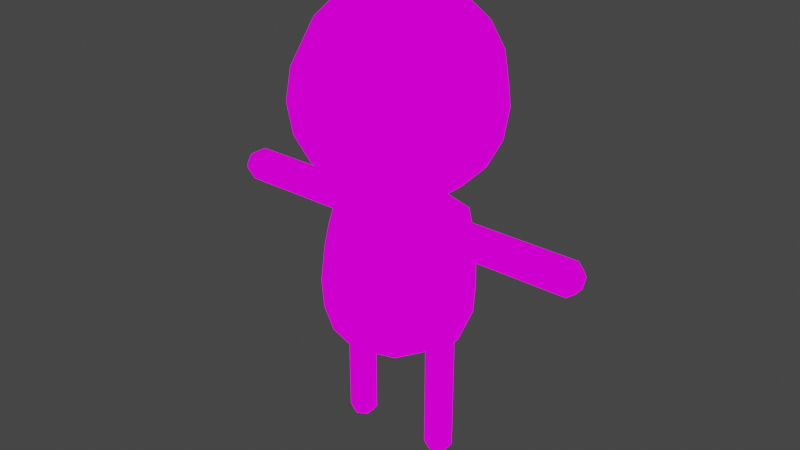 # Source: basic_green.blend  (saved by Blender 4.3.32; exported with 4.5.12 LTS)
import bpy
from mathutils import Matrix  # noqa: F401  (used for matrix-valued properties, if any)

bpy.ops.wm.read_factory_settings(use_empty=True)
scene = bpy.context.scene
scene.name = 'Scene'

# ---- collections
col_collection = bpy.data.collections.new('Collection'); scene.collection.children.link(col_collection)

# ---- images (referenced by path relative to the original .blend; pixels are not part of the script)
import os
ASSET_DIR = os.environ.get("B2B_ASSET_DIR", "")  # directory of the original .blend (textures are referenced by path, not embedded)
HERE = os.path.dirname(os.path.abspath(__file__))  # packed textures are extracted next to this script under _unpacked/

def load_image(name, relpath, width, height, colorspace="sRGB"):
    """Load a texture the original file referenced (path relative to the .blend, or extracted next to this script)."""
    p = next((c for c in (os.path.join(HERE, relpath), os.path.join(ASSET_DIR, relpath)) if relpath and os.path.exists(c)), "")
    if p:
        img = bpy.data.images.load(p, check_existing=True)
        img.name = name
    else:  # same state as the original file: an image datablock whose file is absent (Cycles renders it pink)
        img = bpy.data.images.new(name, width, height)
        img.source = "FILE"
        img.filepath = "//" + (relpath or name)
    img.colorspace_settings.name = colorspace
    return img
img_texturepalette_png = load_image('TexturePalette.png', 'TexturePalette.png', 1024, 1024, 'sRGB')

# ---- materials (node trees are filled in below, after node groups)
mat_material_001 = bpy.data.materials.new('Material.001')
mat_material_001.use_transparent_shadow = False

# ---- material node trees
mat_material_001.use_nodes = True; mat_material_001.node_tree.nodes.clear()
_N = mat_material_001.node_tree.nodes; _L = mat_material_001.node_tree.links
n0 = _N.new('ShaderNodeOutputMaterial'); n0.name = 'Material Output'; n0.location = (300, 300)
n1 = _N.new('ShaderNodeEmission'); n1.name = 'Emission'; n1.location = (10, 300)
n2 = _N.new('ShaderNodeTexImage'); n2.name = 'Image Texture'; n2.location = (-280, 280)
n2.image = img_texturepalette_png
n2.interpolation = 'Closest'
_L.new(n1.outputs[0], n0.inputs[0])
_L.new(n2.outputs[0], n1.inputs[0])
n0.is_active_output = True

# ---- world
world_world = bpy.data.worlds.new('World'); scene.world = world_world
world_world.use_nodes = True; world_world.node_tree.nodes.clear()
_N = world_world.node_tree.nodes; _L = world_world.node_tree.links
n0 = _N.new('ShaderNodeOutputWorld'); n0.name = 'World Output'; n0.location = (300, 300)
n1 = _N.new('ShaderNodeBackground'); n1.name = 'Background'; n1.location = (10, 300)
n1.inputs[0].default_value = (0.05088, 0.05088, 0.05088, 1.0)
_L.new(n1.outputs[0], n0.inputs[0])
n0.is_active_output = True
world_world.color = (0.05088, 0.05088, 0.05088)
world_world.use_sun_shadow = False
world_world.sun_shadow_jitter_overblur = 0.0

# ---- meshes
me_cylinder_001 = bpy.data.meshes.new('Cylinder.001')
me_cylinder_001.from_pydata([(4.985e-10, 0.2126, 0.1728), (1.556e-08, 0.1523, 0.812), (0.125, 0.172, 0.1728), (0.08949, 0.1232, 0.812), (0.1754, 0.03252, 0.1728), (0.2876, 0.03869, 0.7756), (0.1754, -0.03252, 0.1728), (0.2876, -0.03869, 0.7756), (0.125, -0.172, 0.1728), (0.08949, -0.1232, 0.812), (-1.291e-08, -0.2126, 0.1728), (2.253e-09, -0.1523, 0.812), (-0.125, -0.172, 0.1728), (-0.08949, -0.1232, 0.812), (-0.1754, -0.03252, 0.1728), (-0.2876, -0.03869, 0.7756), (-0.1754, 0.03252, 0.1728), (-0.2876, 0.03869, 0.7756), (-0.125, 0.172, 0.1728), (-0.08949, 0.1232, 0.812), (1.262e-08, 0.3362, 0.6076), (0.1976, 0.272, 0.6076), (0.3128, 0.03869, 0.644), (0.3128, -0.03869, 0.644), (0.1976, -0.272, 0.6076), (-1.677e-08, -0.3362, 0.6076), (-0.1976, -0.272, 0.6076), (-0.3128, -0.03869, 0.644), (-0.3128, 0.03869, 0.644), (-0.1976, 0.272, 0.6076), (1.239e-08, 0.3476, 0.2995), (0.2043, 0.2812, 0.2995), (0.3306, 0.1074, 0.2995), (0.3306, -0.1074, 0.2995), (0.2043, -0.2812, 0.2995), (-1.799e-08, -0.3476, 0.2995), (-0.2043, -0.2812, 0.2995), (-0.3306, -0.1074, 0.2995), (-0.3306, 0.1074, 0.2995), (-0.2043, 0.2812, 0.2995), (9.614e-09, 0.3096, 0.1728), (0.182, 0.2505, 0.1728), (0.2881, 0.03252, 0.1728), (0.2881, -0.03252, 0.1728), (0.182, -0.2505, 0.1728), (-1.443e-08, -0.3096, 0.1728), (-0.182, -0.2505, 0.1728), (-0.2881, -0.03252, 0.1728), (-0.2881, 0.03252, 0.1728), (-0.182, 0.2505, 0.1728), (0.1448, -0.04705, 0.812), (0.1448, 0.04705, 0.812), (-0.1448, 0.04705, 0.812), (-0.1448, -0.04705, 0.812), (0.3197, 0.1039, 0.6076), (0.3197, -0.1039, 0.6076), (-0.3197, -0.1039, 0.6076), (-0.3197, 0.1039, 0.6076), (-0.5386, 0.07739, 0.7098), (-0.5386, -0.07739, 0.7098), (0.5386, -0.07739, 0.7098), (0.5386, 0.07739, 0.7098), (-0.5386, 0.03869, 0.644), (-0.5386, -0.03869, 0.644), (0.5386, -0.03869, 0.644), (0.5386, 0.03869, 0.644), (1.295e-08, 0.3156, 0.7098), (0.1855, 0.2554, 0.7098), (0.3002, 0.09754, 0.7098), (0.3002, -0.09754, 0.7098), (0.1855, -0.2554, 0.7098), (-1.464e-08, -0.3156, 0.7098), (-0.1855, -0.2554, 0.7098), (-0.3002, -0.09754, 0.7098), (-0.3002, 0.09754, 0.7098), (-0.1855, 0.2554, 0.7098), (0.3002, 0.07739, 0.7098), (0.3002, -0.07739, 0.7098), (-0.3002, -0.07739, 0.7098), (-0.3002, 0.07739, 0.7098), (-0.5386, 0.03869, 0.7756), (-0.5386, -0.03869, 0.7756), (0.5386, -0.03869, 0.7756), (0.5386, 0.03869, 0.7756), (-0.9105, -0.02551, 0.667), (-0.9105, 0.02551, 0.667), (0.9105, 0.02551, 0.7526), (0.9105, 0.02551, 0.667), (0.9105, 0.05067, 0.7098), (0.9105, -0.05067, 0.7098), (0.9105, -0.02551, 0.7526), (-0.9105, -0.02551, 0.7526), (-0.9105, -0.05067, 0.7098), (-0.9105, 0.05067, 0.7098), (-0.9105, 0.02551, 0.7526), (0.9105, -0.02551, 0.667), (0.2093, 0.2881, 0.4403), (0.3386, 0.11, 0.4403), (0.3386, -0.11, 0.4403), (0.2093, -0.2881, 0.4403), (-1.823e-08, -0.3561, 0.4403), (-0.2093, -0.2881, 0.4403), (-0.3386, -0.11, 0.4403), (-0.3386, 0.11, 0.4403), (-0.2093, 0.2881, 0.4403), (1.29e-08, 0.3561, 0.4403), (-1.052e-08, 0.4507, 1.135), (-1.052e-08, 0.2785, 0.8978), (0.08607, 0.1185, 1.732), (0.1637, 0.2253, 1.665), (0.2253, 0.3101, 1.56), (0.2649, 0.3646, 1.428), (0.2785, 0.3834, 1.281), (0.2649, 0.3646, 1.135), (0.2253, 0.3101, 1.003), (0.1637, 0.2253, 0.8978), (0.08607, 0.1185, 0.8305), (0.1393, 0.04525, 1.732), (0.2649, 0.08607, 1.665), (0.3646, 0.1185, 1.56), (0.4286, 0.1393, 1.428), (0.4507, 0.1464, 1.281), (0.4286, 0.1393, 1.135), (0.3646, 0.1185, 1.003), (0.2649, 0.08607, 0.8978), (0.1393, 0.04525, 0.8305), (0.1393, -0.04525, 1.732), (0.2649, -0.08607, 1.665), (0.3646, -0.1185, 1.56), (0.4286, -0.1393, 1.428), (0.4507, -0.1464, 1.281), (0.4286, -0.1393, 1.135), (0.3646, -0.1185, 1.003), (0.2649, -0.08607, 0.8978), (0.1393, -0.04525, 0.8305), (0.08607, -0.1185, 1.732), (0.1637, -0.2253, 1.665), (0.2253, -0.3101, 1.56), (0.2649, -0.3646, 1.428), (0.2785, -0.3834, 1.281), (0.2649, -0.3646, 1.135), (0.2253, -0.3101, 1.003), (0.1637, -0.2253, 0.8978), (0.08607, -0.1185, 0.8305), (2.559e-09, -0.1464, 1.732), (2.374e-08, -0.2785, 1.665), (-1.862e-08, -0.3834, 1.56), (3.786e-08, -0.4507, 1.428), (5.199e-08, -0.4739, 1.281), (-3.275e-08, -0.4507, 1.135), (-1.862e-08, -0.3834, 1.003), (2.374e-08, -0.2785, 0.8978), (-4.502e-09, -0.1464, 0.8305), (-1.013e-07, -3.851e-07, 1.755), (-0.08607, -0.1185, 1.732), (-0.1637, -0.2253, 1.665), (-0.2253, -0.3101, 1.56), (-0.2649, -0.3646, 1.428), (-0.2785, -0.3834, 1.281), (-0.2649, -0.3646, 1.135), (-0.2253, -0.3101, 1.003), (-0.1637, -0.2253, 0.8978), (-0.08607, -0.1185, 0.8305), (-0.1393, -0.04525, 1.732), (-0.2649, -0.08607, 1.665), (-0.3646, -0.1185, 1.56), (-0.4286, -0.1393, 1.428), (-0.4507, -0.1464, 1.281), (-0.4286, -0.1393, 1.135), (-0.3646, -0.1185, 1.003), (-0.2649, -0.08607, 0.8978), (-0.1393, -0.04525, 0.8305), (-0.1393, 0.04525, 1.732), (-0.2649, 0.08607, 1.665), (-0.3646, 0.1185, 1.56), (-0.4286, 0.1393, 1.428), (-0.4507, 0.1464, 1.281), (-0.4286, 0.1393, 1.135), (-0.3646, 0.1185, 1.003), (-0.2649, 0.08607, 0.8978), (-0.1393, 0.04525, 0.8305), (-0.08607, 0.1185, 1.732), (-0.1637, 0.2253, 1.665), (-0.2253, 0.3101, 1.56), (-0.2649, 0.3646, 1.428), (-0.2785, 0.3834, 1.281), (-0.2649, 0.3646, 1.135), (-0.2253, 0.3101, 1.003), (-0.1637, 0.2253, 0.8978), (-0.08607, 0.1185, 0.8305), (-1.862e-08, 0.1464, 1.732), (-6.099e-08, 0.2785, 1.665), (-1.862e-08, 0.3834, 1.56), (-6.099e-08, 0.4507, 1.428), (-1.034e-07, 0.4739, 1.281), (-1.862e-08, 0.3834, 1.003), (-1.862e-08, 0.1464, 0.8305), (-0.1535, 0.2112, 0.1728), (-0.2317, 0.06504, 0.1728), (-0.2317, -0.06504, 0.1728), (-0.1535, -0.2112, 0.1728), (-1.367e-08, -0.2611, 0.1728), (0.1535, -0.2112, 0.1728), (0.2317, -0.06504, 0.1728), (0.2317, 0.06504, 0.1728), (5.056e-09, 0.2611, 0.1728), (0.1535, 0.2112, 0.1728), (0.877, -0.03869, 0.7756), (0.877, 0.03869, 0.7756), (0.877, -0.07739, 0.7098), (0.877, -0.03869, 0.644), (-0.877, -0.03869, 0.644), (-0.877, 0.03869, 0.644), (-0.877, 0.03869, 0.7756), (-0.877, -0.03869, 0.7756), (-0.877, -0.07739, 0.7098), (-0.877, 0.07739, 0.7098), (0.877, 0.07739, 0.7098), (0.877, 0.03869, 0.644), (0.3016, 0.04034, 0.1728), (0.3016, -0.04034, 0.1728), (-0.3016, -0.04034, 0.1728), (-0.3016, 0.04034, 0.1728), (0.1619, 0.04034, 0.1728), (0.1619, -0.04034, 0.1728), (-0.1619, -0.04034, 0.1728), (-0.1619, 0.04034, 0.1728), (0.2317, 0.08069, 0.1728), (0.2317, -0.08069, 0.1728), (-0.2317, -0.08069, 0.1728), (-0.2317, 0.08069, 0.1728), (0.1754, 0.03252, -0.06086), (0.1754, -0.03252, -0.06086), (-0.1754, -0.03252, -0.06086), (-0.1754, 0.03252, -0.06086), (0.2881, 0.03252, -0.06086), (0.2881, -0.03252, -0.06086), (-0.2881, -0.03252, -0.06086), (-0.2881, 0.03252, -0.06086), (-0.2317, 0.06504, -0.06086), (-0.2317, -0.06504, -0.06086), (0.2317, -0.06504, -0.06086), (0.2317, 0.06504, -0.06086), (0.1754, 0.03252, -0.4061), (0.1891, -0.02461, -0.4304), (-0.1891, -0.02461, -0.4304), (-0.1754, 0.03252, -0.4061), (0.2744, 0.02461, -0.4304), (0.2744, -0.02461, -0.4304), (-0.2881, -0.03252, -0.4061), (-0.2744, 0.02461, -0.4304), (-0.2317, 0.04922, -0.4304), (-0.2317, -0.04922, -0.4304), (0.2317, -0.04922, -0.4304), (0.2317, 0.04922, -0.4304), (0.2881, 0.03252, -0.4061), (0.2881, -0.03252, -0.4061), (-0.2744, -0.02461, -0.4304), (-0.2881, 0.03252, -0.4061), (0.1891, 0.02461, -0.4304), (0.1754, -0.03252, -0.4061), (-0.1754, -0.03252, -0.4061), (-0.1891, 0.02461, -0.4304), (0.2317, 0.06504, -0.4061), (0.2317, -0.06504, -0.4061), (-0.2317, -0.06504, -0.4061), (-0.2317, 0.06504, -0.4061), (-0.7078, 0.03869, 0.7756), (-0.7078, 0.07739, 0.7098), (-0.7078, -0.07739, 0.7098), (-0.7078, -0.03869, 0.7756), (-0.7078, 0.03869, 0.644), (-0.7078, -0.03869, 0.644), (-0.3945, 0.03869, 0.644), (-0.3894, 0.07739, 0.7098), (-0.3844, 0.03869, 0.7756), (-0.3844, -0.03869, 0.7756), (-0.3894, -0.07739, 0.7098), (-0.3945, -0.03869, 0.644), (0.3894, 0.07739, 0.7098), (0.3945, 0.03869, 0.644), (0.3844, 0.03869, 0.7756), (0.3844, -0.03869, 0.7756), (0.3945, -0.03869, 0.644), (0.3894, -0.07739, 0.7098), (0.7078, 0.03869, 0.644), (0.7078, -0.07739, 0.7098), (0.7078, 0.07739, 0.7098), (0.7078, 0.03869, 0.7756), (0.7078, -0.03869, 0.7756), (0.7078, -0.03869, 0.644), (0.3073, 0.03869, 0.7756), (0.3073, -0.03869, 0.7756), (0.3149, -0.07739, 0.7098), (0.3149, 0.07739, 0.7098), (0.3224, 0.03869, 0.644), (0.3224, -0.03869, 0.644), (-0.3149, 0.07739, 0.7098), (-0.3224, -0.03869, 0.644), (-0.3224, 0.03869, 0.644), (-0.3073, 0.03869, 0.7756), (-0.3073, -0.03869, 0.7756), (-0.3149, -0.07739, 0.7098), (-0.2317, -0.06504, 0.0607), (-0.2881, -0.03252, 0.0607), (-0.1754, -0.03252, 0.0607), (-0.1754, 0.03252, 0.0607), (-0.2317, 0.06504, 0.0607), (-0.2881, 0.03252, 0.0607), (0.2317, -0.06504, 0.0607), (0.2881, -0.03252, 0.0607), (0.2881, 0.03252, 0.0607), (0.2317, 0.06504, 0.0607), (0.1754, 0.03252, 0.0607), (0.1754, -0.03252, 0.0607), (-0.1754, 0.03252, -0.1859), (-0.2317, 0.06504, -0.1859), (-0.2881, 0.03252, -0.1859), (-0.2881, -0.03252, -0.1859), (-0.2317, -0.06504, -0.1859), (-0.1754, -0.03252, -0.1859), (0.2881, 0.03252, -0.1859), (0.2881, -0.03252, -0.1859), (0.2317, 0.06504, -0.1859), (0.1754, 0.03252, -0.1859), (0.1754, -0.03252, -0.1859), (0.2317, -0.06504, -0.1859)], [], [(66, 1, 3, 67), (67, 3, 51, 68), (69, 50, 9, 70), (70, 9, 11, 71), (71, 11, 13, 72), (72, 13, 53, 73), (74, 52, 19, 75), (75, 19, 1, 66), (0, 2, 223, 224, 8, 10, 12, 225, 226, 18), (104, 29, 20, 105), (103, 57, 29, 104), (102, 56, 57, 103), (101, 26, 56, 102), (100, 25, 26, 101), (99, 24, 25, 100), (98, 55, 24, 99), (97, 54, 55, 98), (96, 21, 54, 97), (105, 20, 21, 96), (41, 40, 30, 31), (219, 41, 31, 32), (220, 219, 32, 33), (44, 220, 33, 34), (45, 44, 34, 35), (46, 45, 35, 36), (221, 46, 36, 37), (222, 221, 37, 38), (49, 222, 38, 39), (40, 49, 39, 30), (206, 205, 40, 41), (227, 206, 41, 219), (202, 228, 220, 44), (201, 202, 44, 45), (200, 201, 45, 46), (229, 200, 46, 221), (197, 230, 222, 49), (205, 197, 49, 40), (287, 288, 208, 217), (288, 289, 207, 208), (7, 5, 51, 50), (17, 15, 53, 52), (76, 22, 54, 68), (77, 7, 50, 69), (78, 27, 56, 73), (79, 17, 52, 74), (27, 28, 57, 56), (22, 23, 55, 54), (273, 278, 63, 62), (279, 281, 83, 61), (280, 279, 61, 65), (275, 274, 58, 80), (274, 273, 62, 58), (276, 275, 80, 81), (277, 276, 81, 59), (10, 8, 202, 201), (12, 10, 201, 200), (0, 18, 197, 205), (225, 12, 200, 229), (223, 2, 206, 227), (2, 0, 205, 206), (8, 224, 228, 202), (278, 277, 59, 63), (283, 280, 65, 64), (281, 282, 82, 83), (282, 284, 60, 82), (28, 79, 74, 57), (15, 78, 73, 53), (23, 77, 69, 55), (5, 76, 68, 51), (284, 283, 64, 60), (29, 75, 66, 20), (57, 74, 75, 29), (26, 72, 73, 56), (25, 71, 72, 26), (24, 70, 71, 25), (55, 69, 70, 24), (21, 67, 68, 54), (20, 66, 67, 21), (272, 269, 215, 211), (285, 287, 217, 218), (268, 271, 212, 216), (271, 272, 211, 212), (270, 267, 213, 214), (286, 290, 210, 209), (267, 268, 216, 213), (290, 285, 218, 210), (289, 286, 209, 207), (269, 270, 214, 215), (30, 105, 96, 31), (31, 96, 97, 32), (32, 97, 98, 33), (33, 98, 99, 34), (34, 99, 100, 35), (35, 100, 101, 36), (36, 101, 102, 37), (37, 102, 103, 38), (38, 103, 104, 39), (39, 104, 105, 30), (86, 90, 89, 88), (95, 87, 88, 89), (91, 94, 93, 92), (84, 92, 93, 85), (192, 191, 109, 110), (195, 106, 113, 114), (193, 192, 110, 111), (190, 153, 108), (107, 195, 114, 115), (194, 193, 111, 112), (191, 190, 108, 109), (196, 107, 115, 116), (106, 194, 112, 113), (114, 113, 122, 123), (111, 110, 119, 120), (108, 153, 117), (115, 114, 123, 124), (112, 111, 120, 121), (109, 108, 117, 118), (116, 115, 124, 125), (113, 112, 121, 122), (110, 109, 118, 119), (122, 121, 130, 131), (119, 118, 127, 128), (123, 122, 131, 132), (120, 119, 128, 129), (117, 153, 126), (124, 123, 132, 133), (121, 120, 129, 130), (118, 117, 126, 127), (125, 124, 133, 134), (127, 126, 135, 136), (134, 133, 142, 143), (131, 130, 139, 140), (128, 127, 136, 137), (132, 131, 140, 141), (129, 128, 137, 138), (126, 153, 135), (133, 132, 141, 142), (130, 129, 138, 139), (139, 138, 147, 148), (136, 135, 144, 145), (143, 142, 151, 152), (140, 139, 148, 149), (137, 136, 145, 146), (141, 140, 149, 150), (138, 137, 146, 147), (135, 153, 144), (142, 141, 150, 151), (144, 153, 154), (151, 150, 160, 161), (148, 147, 157, 158), (145, 144, 154, 155), (152, 151, 161, 162), (149, 148, 158, 159), (146, 145, 155, 156), (150, 149, 159, 160), (147, 146, 156, 157), (160, 159, 168, 169), (157, 156, 165, 166), (154, 153, 163), (161, 160, 169, 170), (158, 157, 166, 167), (155, 154, 163, 164), (162, 161, 170, 171), (159, 158, 167, 168), (156, 155, 164, 165), (165, 164, 173, 174), (169, 168, 177, 178), (166, 165, 174, 175), (163, 153, 172), (170, 169, 178, 179), (167, 166, 175, 176), (164, 163, 172, 173), (171, 170, 179, 180), (168, 167, 176, 177), (177, 176, 185, 186), (174, 173, 182, 183), (178, 177, 186, 187), (175, 174, 183, 184), (172, 153, 181), (179, 178, 187, 188), (176, 175, 184, 185), (173, 172, 181, 182), (180, 179, 188, 189), (182, 181, 190, 191), (189, 188, 107, 196), (186, 185, 194, 106), (183, 182, 191, 192), (187, 186, 106, 195), (184, 183, 192, 193), (181, 153, 190), (188, 187, 195, 107), (185, 184, 193, 194), (116, 125, 51, 3), (125, 134, 50, 51), (134, 143, 9, 50), (143, 152, 11, 9), (152, 162, 13, 11), (162, 171, 53, 13), (171, 180, 52, 53), (180, 189, 19, 52), (189, 196, 1, 19), (196, 116, 3, 1), (18, 226, 230, 197), (90, 86, 208, 207), (95, 89, 209, 210), (84, 85, 212, 211), (94, 91, 214, 213), (92, 84, 211, 215), (89, 90, 207, 209), (93, 94, 213, 216), (91, 92, 215, 214), (86, 88, 217, 208), (85, 93, 216, 212), (87, 95, 210, 218), (88, 87, 218, 217), (310, 309, 241, 236), (306, 305, 233, 234), (305, 303, 240, 233), (303, 304, 237, 240), (43, 42, 219, 220), (48, 47, 221, 222), (4, 6, 224, 223), (14, 16, 226, 225), (204, 4, 223, 227), (6, 203, 228, 224), (199, 14, 225, 229), (16, 198, 230, 226), (198, 48, 222, 230), (47, 199, 229, 221), (203, 43, 220, 228), (42, 204, 227, 219), (323, 321, 255, 263), (324, 323, 263, 243), (316, 315, 246, 266), (321, 322, 256, 255), (311, 310, 236, 235), (307, 306, 234, 239), (313, 312, 242, 231), (312, 311, 235, 242), (304, 308, 238, 237), (308, 307, 239, 238), (309, 314, 232, 241), (314, 313, 231, 232), (248, 259, 254, 247), (244, 259, 248, 253), (257, 250, 251, 262), (245, 252, 257, 262), (318, 317, 258, 249), (317, 316, 266, 258), (326, 325, 260, 264), (325, 324, 243, 260), (319, 318, 249, 265), (320, 319, 265, 261), (315, 320, 261, 246), (322, 326, 264, 256), (248, 247, 255, 256), (250, 257, 249, 258), (259, 244, 260, 243), (245, 262, 246, 261), (254, 259, 243, 263), (244, 253, 264, 260), (252, 245, 261, 265), (262, 251, 266, 246), (251, 250, 258, 266), (257, 252, 265, 249), (253, 248, 256, 264), (247, 254, 263, 255), (59, 81, 270, 269), (80, 58, 268, 267), (81, 80, 267, 270), (62, 63, 272, 271), (58, 62, 271, 268), (63, 59, 269, 272), (298, 302, 277, 278), (302, 301, 276, 277), (301, 300, 275, 276), (297, 299, 273, 274), (300, 297, 274, 275), (299, 298, 278, 273), (293, 296, 283, 284), (292, 293, 284, 282), (291, 292, 282, 281), (296, 295, 280, 283), (295, 294, 279, 280), (294, 291, 281, 279), (82, 60, 286, 289), (64, 65, 285, 290), (60, 64, 290, 286), (65, 61, 287, 285), (83, 82, 289, 288), (61, 83, 288, 287), (76, 5, 291, 294), (22, 76, 294, 295), (23, 22, 295, 296), (5, 7, 292, 291), (7, 77, 293, 292), (77, 23, 296, 293), (28, 27, 298, 299), (17, 79, 297, 300), (79, 28, 299, 297), (15, 17, 300, 301), (78, 15, 301, 302), (27, 78, 302, 298), (48, 198, 307, 308), (47, 48, 308, 304), (198, 16, 306, 307), (199, 47, 304, 303), (14, 199, 303, 305), (16, 14, 305, 306), (6, 4, 313, 314), (203, 6, 314, 309), (204, 42, 311, 312), (4, 204, 312, 313), (42, 43, 310, 311), (43, 203, 309, 310), (234, 233, 320, 315), (233, 240, 319, 320), (240, 237, 318, 319), (238, 239, 316, 317), (237, 238, 317, 318), (239, 234, 315, 316), (236, 241, 326, 322), (232, 231, 324, 325), (241, 232, 325, 326), (235, 236, 322, 321), (231, 242, 323, 324), (242, 235, 321, 323)])
_uv = me_cylinder_001.uv_layers.new(name='UVMap')
_uv.uv.foreach_set('vector', [0.9496, 0.6177, 0.9444, 0.6218, 0.9419, 0.6201, 0.9437, 0.6138, 0.9437, 0.6138, 0.9419, 0.6201, 0.9388, 0.6202, 0.9366, 0.6141, 0.9309, 0.6182, 0.9363, 0.6221, 0.9353, 0.6251, 0.9287, 0.6253, 0.9287, 0.6253, 0.9353, 0.6251, 0.9362, 0.6281, 0.9311, 0.6321, 0.9311, 0.6321, 0.9362, 0.6281, 0.9389, 0.6298, 0.9372, 0.636, 0.9372, 0.636, 0.9389, 0.6298, 0.942, 0.6297, 0.9444, 0.6357, 0.9499, 0.6314, 0.9445, 0.6277, 0.9454, 0.6247, 0.952, 0.6245, 0.952, 0.6245, 0.9454, 0.6247, 0.9444, 0.6218, 0.9496, 0.6177, 0.07885, 0.576, 0.08355, 0.5892, 0.07468, 0.601, 0.06772, 0.6064, 0.05397, 0.6118, 0.04248, 0.6037, 0.03781, 0.5906, 0.0467, 0.5789, 0.05358, 0.5735, 0.06728, 0.568, 0.9674, 0.6245, 0.9568, 0.6246, 0.9534, 0.6151, 0.9622, 0.6089, 0.9629, 0.6408, 0.9535, 0.6342, 0.9568, 0.6246, 0.9674, 0.6245, 0.9492, 0.651, 0.9459, 0.6403, 0.9535, 0.6342, 0.9629, 0.6408, 0.932, 0.6511, 0.9357, 0.6406, 0.9459, 0.6403, 0.9492, 0.651, 0.9181, 0.641, 0.9272, 0.6348, 0.9357, 0.6406, 0.932, 0.6511, 0.913, 0.6247, 0.924, 0.6251, 0.9272, 0.6348, 0.9181, 0.641, 0.9185, 0.6087, 0.9272, 0.6154, 0.924, 0.6251, 0.913, 0.6247, 0.9321, 0.5991, 0.9351, 0.6096, 0.9272, 0.6154, 0.9185, 0.6087, 0.9488, 0.5992, 0.9452, 0.6094, 0.9351, 0.6096, 0.9321, 0.5991, 0.9622, 0.6089, 0.9534, 0.6151, 0.9452, 0.6094, 0.9488, 0.5992, 0.09392, 0.5889, 0.08719, 0.5696, 0.1, 0.5584, 0.1115, 0.5872, 0.0843, 0.6134, 0.09392, 0.5889, 0.1115, 0.5872, 0.1036, 0.6184, 0.07683, 0.6186, 0.0843, 0.6134, 0.1036, 0.6184, 0.07831, 0.6383, 0.05083, 0.6221, 0.07683, 0.6186, 0.07831, 0.6383, 0.04605, 0.6386, 0.03424, 0.6099, 0.05083, 0.6221, 0.04605, 0.6386, 0.01937, 0.621, 0.02737, 0.5908, 0.03424, 0.6099, 0.01937, 0.621, 0.01045, 0.5908, 0.03732, 0.5671, 0.02737, 0.5908, 0.01045, 0.5908, 0.01929, 0.5606, 0.04421, 0.5614, 0.03732, 0.5671, 0.01929, 0.5606, 0.04436, 0.5421, 0.07031, 0.5577, 0.04421, 0.5614, 0.04436, 0.5421, 0.07481, 0.5421, 0.08719, 0.5696, 0.07031, 0.5577, 0.07481, 0.5421, 0.1, 0.5584, 0.08874, 0.589, 0.08296, 0.5729, 0.08719, 0.5696, 0.09392, 0.5889, 0.08291, 0.6044, 0.08874, 0.589, 0.09392, 0.5889, 0.0843, 0.6134, 0.05242, 0.6169, 0.06877, 0.615, 0.07683, 0.6186, 0.05083, 0.6221, 0.03842, 0.6067, 0.05242, 0.6169, 0.05083, 0.6221, 0.03424, 0.6099, 0.0326, 0.5907, 0.03842, 0.6067, 0.03424, 0.6099, 0.02737, 0.5908, 0.03865, 0.5757, 0.0326, 0.5907, 0.02737, 0.5908, 0.03732, 0.5671, 0.06878, 0.5629, 0.05243, 0.5648, 0.04421, 0.5614, 0.07031, 0.5577, 0.08296, 0.5729, 0.06878, 0.5629, 0.07031, 0.5577, 0.08719, 0.5696, 0.4386, 0.3827, 0.4415, 0.3803, 0.4358, 0.4229, 0.4367, 0.4181, 0.4415, 0.3803, 0.4436, 0.3852, 0.4352, 0.4303, 0.4358, 0.4229, 0.934, 0.6183, 0.9357, 0.617, 0.9388, 0.6202, 0.9363, 0.6221, 0.9468, 0.6314, 0.9453, 0.6329, 0.942, 0.6297, 0.9445, 0.6277, 0.9359, 0.6144, 0.9334, 0.6129, 0.9351, 0.6096, 0.9366, 0.6141, 0.9315, 0.6176, 0.934, 0.6183, 0.9363, 0.6221, 0.9309, 0.6182, 0.945, 0.6354, 0.9476, 0.6369, 0.9459, 0.6403, 0.9444, 0.6357, 0.9493, 0.632, 0.9468, 0.6314, 0.9445, 0.6277, 0.9499, 0.6314, 0.9476, 0.6369, 0.9501, 0.6349, 0.9535, 0.6342, 0.9459, 0.6403, 0.9334, 0.6129, 0.9307, 0.6147, 0.9272, 0.6154, 0.9351, 0.6096, 0.9508, 0.6268, 0.9481, 0.632, 0.9451, 0.6272, 0.9451, 0.6271, 0.9353, 0.6255, 0.9402, 0.622, 0.9404, 0.6284, 0.9405, 0.6285, 0.9358, 0.6313, 0.9353, 0.6255, 0.9405, 0.6285, 0.9406, 0.6285, 0.9414, 0.622, 0.9475, 0.6217, 0.945, 0.6271, 0.9449, 0.6272, 0.9475, 0.6217, 0.9508, 0.6268, 0.9451, 0.6271, 0.945, 0.6271, 0.9387, 0.6276, 0.9414, 0.622, 0.9449, 0.6272, 0.945, 0.6274, 0.9422, 0.6325, 0.9387, 0.6276, 0.945, 0.6274, 0.9452, 0.6273, 0.04248, 0.6037, 0.05397, 0.6118, 0.05242, 0.6169, 0.03842, 0.6067, 0.03781, 0.5906, 0.04248, 0.6037, 0.03842, 0.6067, 0.0326, 0.5907, 0.07885, 0.576, 0.06728, 0.568, 0.06878, 0.5629, 0.08296, 0.5729, 0.0467, 0.5789, 0.03781, 0.5906, 0.0326, 0.5907, 0.03865, 0.5757, 0.07468, 0.601, 0.08355, 0.5892, 0.08874, 0.589, 0.08291, 0.6044, 0.08355, 0.5892, 0.07885, 0.576, 0.08296, 0.5729, 0.08874, 0.589, 0.05397, 0.6118, 0.06772, 0.6064, 0.06877, 0.615, 0.05242, 0.6169, 0.9481, 0.632, 0.9422, 0.6325, 0.9452, 0.6273, 0.9451, 0.6272, 0.941, 0.6341, 0.9358, 0.6313, 0.9406, 0.6285, 0.9408, 0.6284, 0.9402, 0.622, 0.9458, 0.6247, 0.9406, 0.6282, 0.9404, 0.6284, 0.9458, 0.6247, 0.9462, 0.6308, 0.9407, 0.6283, 0.9406, 0.6282, 0.9501, 0.6349, 0.9493, 0.632, 0.9499, 0.6314, 0.9535, 0.6342, 0.9453, 0.6329, 0.945, 0.6354, 0.9444, 0.6357, 0.942, 0.6297, 0.9307, 0.6147, 0.9315, 0.6176, 0.9309, 0.6182, 0.9272, 0.6154, 0.9357, 0.617, 0.9359, 0.6144, 0.9366, 0.6141, 0.9388, 0.6202, 0.9462, 0.6308, 0.941, 0.6341, 0.9408, 0.6284, 0.9407, 0.6283, 0.9568, 0.6246, 0.952, 0.6245, 0.9496, 0.6177, 0.9534, 0.6151, 0.9535, 0.6342, 0.9499, 0.6314, 0.952, 0.6245, 0.9568, 0.6246, 0.9357, 0.6406, 0.9372, 0.636, 0.9444, 0.6357, 0.9459, 0.6403, 0.9272, 0.6348, 0.9311, 0.6321, 0.9372, 0.636, 0.9357, 0.6406, 0.924, 0.6251, 0.9287, 0.6253, 0.9311, 0.6321, 0.9272, 0.6348, 0.9272, 0.6154, 0.9309, 0.6182, 0.9287, 0.6253, 0.924, 0.6251, 0.9452, 0.6094, 0.9437, 0.6138, 0.9366, 0.6141, 0.9351, 0.6096, 0.9534, 0.6151, 0.9496, 0.6177, 0.9437, 0.6138, 0.9452, 0.6094, 0.4446, 0.3977, 0.4456, 0.403, 0.4382, 0.3637, 0.4371, 0.3562, 0.4383, 0.387, 0.4386, 0.3827, 0.4367, 0.4181, 0.4366, 0.4167, 0.4401, 0.4001, 0.4421, 0.3968, 0.4378, 0.3631, 0.4378, 0.3693, 0.4421, 0.3968, 0.4446, 0.3977, 0.4371, 0.3562, 0.4378, 0.3631, 0.4437, 0.408, 0.4405, 0.4052, 0.4383, 0.3725, 0.4383, 0.3707, 0.4427, 0.3892, 0.4402, 0.3898, 0.4363, 0.4198, 0.4354, 0.4255, 0.4405, 0.4052, 0.4401, 0.4001, 0.4378, 0.3693, 0.4383, 0.3725, 0.4402, 0.3898, 0.4383, 0.387, 0.4366, 0.4167, 0.4363, 0.4198, 0.4436, 0.3852, 0.4427, 0.3892, 0.4354, 0.4255, 0.4352, 0.4303, 0.4456, 0.403, 0.4437, 0.408, 0.4383, 0.3707, 0.4382, 0.3637, 0.9739, 0.6007, 0.9622, 0.6089, 0.9488, 0.5992, 0.9536, 0.5857, 0.9536, 0.5857, 0.9488, 0.5992, 0.9321, 0.5991, 0.9282, 0.5852, 0.9282, 0.5852, 0.9321, 0.5991, 0.9185, 0.6087, 0.9071, 0.5996, 0.9071, 0.5996, 0.9185, 0.6087, 0.913, 0.6247, 0.8982, 0.6241, 0.8982, 0.6241, 0.913, 0.6247, 0.9181, 0.641, 0.9057, 0.6494, 0.9057, 0.6494, 0.9181, 0.641, 0.932, 0.6511, 0.927, 0.6653, 0.927, 0.6653, 0.932, 0.6511, 0.9492, 0.651, 0.9536, 0.6653, 0.9536, 0.6653, 0.9492, 0.651, 0.9629, 0.6408, 0.9748, 0.6495, 0.9748, 0.6495, 0.9629, 0.6408, 0.9674, 0.6245, 0.9819, 0.6246, 0.9819, 0.6246, 0.9674, 0.6245, 0.9622, 0.6089, 0.9739, 0.6007, 0.4338, 0.4317, 0.432, 0.4543, 0.4345, 0.4335, 0.4363, 0.4232, 0.4357, 0.4247, 0.4363, 0.4212, 0.4363, 0.4232, 0.4345, 0.4335, 0.4372, 0.3657, 0.4382, 0.3673, 0.438, 0.3647, 0.4358, 0.3561, 0.4335, 0.3314, 0.4358, 0.3561, 0.438, 0.3647, 0.4374, 0.3553, 0.442, 0.3987, 0.4415, 0.3987, 0.4413, 0.3982, 0.4417, 0.3979, 0.4463, 0.3989, 0.4444, 0.3988, 0.4438, 0.3966, 0.4454, 0.3955, 0.4426, 0.3988, 0.442, 0.3987, 0.4417, 0.3979, 0.4422, 0.3976, 0.4411, 0.3987, 0.4406, 0.3987, 0.441, 0.3985, 0.4504, 0.3988, 0.4463, 0.3989, 0.4454, 0.3955, 0.4489, 0.393, 0.4433, 0.3988, 0.4426, 0.3988, 0.4422, 0.3976, 0.4429, 0.3972, 0.4415, 0.3987, 0.4411, 0.3987, 0.441, 0.3985, 0.4413, 0.3982, 0.4806, 0.3997, 0.4504, 0.3988, 0.4489, 0.393, 0.4826, 0.3707, 0.4444, 0.3988, 0.4433, 0.3988, 0.4429, 0.3972, 0.4438, 0.3966, 0.4454, 0.3955, 0.4438, 0.3966, 0.442, 0.3951, 0.4426, 0.3934, 0.4422, 0.3976, 0.4417, 0.3979, 0.4411, 0.3975, 0.4413, 0.3969, 0.441, 0.3985, 0.4406, 0.3987, 0.4408, 0.3983, 0.4489, 0.393, 0.4454, 0.3955, 0.4426, 0.3934, 0.4439, 0.3891, 0.4429, 0.3972, 0.4422, 0.3976, 0.4413, 0.3969, 0.4416, 0.3962, 0.4413, 0.3982, 0.441, 0.3985, 0.4408, 0.3983, 0.4409, 0.3979, 0.4826, 0.3707, 0.4489, 0.393, 0.4439, 0.3891, 0.4627, 0.3379, 0.4438, 0.3966, 0.4429, 0.3972, 0.4416, 0.3962, 0.442, 0.3951, 0.4417, 0.3979, 0.4413, 0.3982, 0.4409, 0.3979, 0.4411, 0.3975, 0.442, 0.3951, 0.4416, 0.3962, 0.4399, 0.3961, 0.4396, 0.395, 0.4411, 0.3975, 0.4409, 0.3979, 0.4404, 0.3979, 0.4402, 0.3975, 0.4426, 0.3934, 0.442, 0.3951, 0.4396, 0.395, 0.439, 0.3932, 0.4413, 0.3969, 0.4411, 0.3975, 0.4402, 0.3975, 0.4401, 0.3969, 0.4408, 0.3983, 0.4406, 0.3987, 0.4405, 0.3983, 0.4439, 0.3891, 0.4426, 0.3934, 0.439, 0.3932, 0.4375, 0.3889, 0.4416, 0.3962, 0.4413, 0.3969, 0.4401, 0.3969, 0.4399, 0.3961, 0.4409, 0.3979, 0.4408, 0.3983, 0.4405, 0.3983, 0.4404, 0.3979, 0.4627, 0.3379, 0.4439, 0.3891, 0.4375, 0.3889, 0.416, 0.3182, 0.4404, 0.3979, 0.4405, 0.3983, 0.4403, 0.3985, 0.44, 0.3982, 0.416, 0.3182, 0.4375, 0.3889, 0.4323, 0.3929, 0.3887, 0.361, 0.4396, 0.395, 0.4399, 0.3961, 0.4385, 0.3971, 0.4376, 0.3964, 0.4402, 0.3975, 0.4404, 0.3979, 0.44, 0.3982, 0.4396, 0.3979, 0.439, 0.3932, 0.4396, 0.395, 0.4376, 0.3964, 0.4361, 0.3953, 0.4401, 0.3969, 0.4402, 0.3975, 0.4396, 0.3979, 0.4391, 0.3976, 0.4405, 0.3983, 0.4406, 0.3987, 0.4403, 0.3985, 0.4375, 0.3889, 0.439, 0.3932, 0.4361, 0.3953, 0.4323, 0.3929, 0.4399, 0.3961, 0.4401, 0.3969, 0.4391, 0.3976, 0.4385, 0.3971, 0.4385, 0.3971, 0.4391, 0.3976, 0.4387, 0.3987, 0.4379, 0.3987, 0.44, 0.3982, 0.4403, 0.3985, 0.4402, 0.3987, 0.4398, 0.3987, 0.3887, 0.361, 0.4323, 0.3929, 0.4307, 0.3989, 0.3907, 0.399, 0.4376, 0.3964, 0.4385, 0.3971, 0.4379, 0.3987, 0.4368, 0.3987, 0.4396, 0.3979, 0.44, 0.3982, 0.4398, 0.3987, 0.4393, 0.3987, 0.4361, 0.3953, 0.4376, 0.3964, 0.4368, 0.3987, 0.435, 0.3987, 0.4391, 0.3976, 0.4396, 0.3979, 0.4393, 0.3987, 0.4387, 0.3987, 0.4403, 0.3985, 0.4406, 0.3987, 0.4402, 0.3987, 0.4323, 0.3929, 0.4361, 0.3953, 0.435, 0.3987, 0.4307, 0.3989, 0.4402, 0.3987, 0.4406, 0.3987, 0.4403, 0.399, 0.4307, 0.3989, 0.435, 0.3987, 0.436, 0.402, 0.4326, 0.4047, 0.4379, 0.3987, 0.4387, 0.3987, 0.4391, 0.3998, 0.4384, 0.4002, 0.4398, 0.3987, 0.4402, 0.3987, 0.4403, 0.399, 0.44, 0.3992, 0.3907, 0.399, 0.4307, 0.3989, 0.4326, 0.4047, 0.3887, 0.4372, 0.4368, 0.3987, 0.4379, 0.3987, 0.4384, 0.4002, 0.4375, 0.4009, 0.4393, 0.3987, 0.4398, 0.3987, 0.44, 0.3992, 0.4396, 0.3995, 0.435, 0.3987, 0.4368, 0.3987, 0.4375, 0.4009, 0.436, 0.402, 0.4387, 0.3987, 0.4393, 0.3987, 0.4396, 0.3995, 0.4391, 0.3998, 0.436, 0.402, 0.4375, 0.4009, 0.4394, 0.4023, 0.4388, 0.404, 0.4391, 0.3998, 0.4396, 0.3995, 0.4402, 0.4, 0.44, 0.4005, 0.4403, 0.399, 0.4406, 0.3987, 0.4405, 0.3991, 0.4326, 0.4047, 0.436, 0.402, 0.4388, 0.404, 0.4378, 0.4081, 0.4384, 0.4002, 0.4391, 0.3998, 0.44, 0.4005, 0.4398, 0.4012, 0.44, 0.3992, 0.4403, 0.399, 0.4405, 0.3991, 0.4404, 0.3995, 0.3887, 0.4372, 0.4326, 0.4047, 0.4378, 0.4081, 0.4258, 0.4468, 0.4375, 0.4009, 0.4384, 0.4002, 0.4398, 0.4012, 0.4394, 0.4023, 0.4396, 0.3995, 0.44, 0.3992, 0.4404, 0.3995, 0.4402, 0.4, 0.4402, 0.4, 0.4404, 0.3995, 0.4409, 0.3995, 0.4411, 0.4, 0.4388, 0.404, 0.4394, 0.4023, 0.4417, 0.4023, 0.4423, 0.4041, 0.44, 0.4005, 0.4402, 0.4, 0.4411, 0.4, 0.4412, 0.4005, 0.4405, 0.3991, 0.4406, 0.3987, 0.4408, 0.3991, 0.4378, 0.4081, 0.4388, 0.404, 0.4423, 0.4041, 0.4437, 0.4079, 0.4398, 0.4012, 0.44, 0.4005, 0.4412, 0.4005, 0.4414, 0.4013, 0.4404, 0.3995, 0.4405, 0.3991, 0.4408, 0.3991, 0.4409, 0.3995, 0.4258, 0.4468, 0.4378, 0.4081, 0.4437, 0.4079, 0.453, 0.4367, 0.4394, 0.4023, 0.4398, 0.4012, 0.4414, 0.4013, 0.4417, 0.4023, 0.4417, 0.4023, 0.4414, 0.4013, 0.4428, 0.4003, 0.4436, 0.401, 0.4411, 0.4, 0.4409, 0.3995, 0.4413, 0.3992, 0.4417, 0.3995, 0.4423, 0.4041, 0.4417, 0.4023, 0.4436, 0.401, 0.4451, 0.4021, 0.4412, 0.4005, 0.4411, 0.4, 0.4417, 0.3995, 0.4422, 0.3999, 0.4408, 0.3991, 0.4406, 0.3987, 0.441, 0.399, 0.4437, 0.4079, 0.4423, 0.4041, 0.4451, 0.4021, 0.4486, 0.4045, 0.4414, 0.4013, 0.4412, 0.4005, 0.4422, 0.3999, 0.4428, 0.4003, 0.4409, 0.3995, 0.4408, 0.3991, 0.441, 0.399, 0.4413, 0.3992, 0.453, 0.4367, 0.4437, 0.4079, 0.4486, 0.4045, 0.4812, 0.4291, 0.4413, 0.3992, 0.441, 0.399, 0.4411, 0.3987, 0.4415, 0.3987, 0.4812, 0.4291, 0.4486, 0.4045, 0.4504, 0.3988, 0.4806, 0.3997, 0.4436, 0.401, 0.4428, 0.4003, 0.4433, 0.3988, 0.4444, 0.3988, 0.4417, 0.3995, 0.4413, 0.3992, 0.4415, 0.3987, 0.442, 0.3987, 0.4451, 0.4021, 0.4436, 0.401, 0.4444, 0.3988, 0.4463, 0.3989, 0.4422, 0.3999, 0.4417, 0.3995, 0.442, 0.3987, 0.4426, 0.3988, 0.441, 0.399, 0.4406, 0.3987, 0.4411, 0.3987, 0.4486, 0.4045, 0.4451, 0.4021, 0.4463, 0.3989, 0.4504, 0.3988, 0.4428, 0.4003, 0.4422, 0.3999, 0.4426, 0.3988, 0.4433, 0.3988, 0.9417, 0.6207, 0.939, 0.6208, 0.9388, 0.6202, 0.9419, 0.6201, 0.939, 0.6208, 0.9368, 0.6225, 0.9363, 0.6221, 0.9388, 0.6202, 0.9368, 0.6225, 0.9359, 0.6251, 0.9353, 0.6251, 0.9363, 0.6221, 0.9359, 0.6251, 0.9368, 0.6277, 0.9362, 0.6281, 0.9353, 0.6251, 0.9368, 0.6277, 0.939, 0.6292, 0.9389, 0.6298, 0.9362, 0.6281, 0.939, 0.6292, 0.9418, 0.6291, 0.942, 0.6297, 0.9389, 0.6298, 0.9418, 0.6291, 0.944, 0.6273, 0.9445, 0.6277, 0.942, 0.6297, 0.944, 0.6273, 0.9448, 0.6247, 0.9454, 0.6247, 0.9445, 0.6277, 0.9448, 0.6247, 0.944, 0.6221, 0.9444, 0.6218, 0.9454, 0.6247, 0.944, 0.6221, 0.9417, 0.6207, 0.9419, 0.6201, 0.9444, 0.6218, 0.06728, 0.568, 0.05358, 0.5735, 0.05243, 0.5648, 0.06878, 0.5629, 0.432, 0.4543, 0.4338, 0.4317, 0.4358, 0.4229, 0.4352, 0.4303, 0.4357, 0.4247, 0.4345, 0.4335, 0.4354, 0.4255, 0.4363, 0.4198, 0.4335, 0.3314, 0.4374, 0.3553, 0.4378, 0.3631, 0.4371, 0.3562, 0.4382, 0.3673, 0.4372, 0.3657, 0.4383, 0.3707, 0.4383, 0.3725, 0.4358, 0.3561, 0.4335, 0.3314, 0.4371, 0.3562, 0.4382, 0.3637, 0.4345, 0.4335, 0.432, 0.4543, 0.4352, 0.4303, 0.4354, 0.4255, 0.438, 0.3647, 0.4382, 0.3673, 0.4383, 0.3725, 0.4378, 0.3693, 0.4372, 0.3657, 0.4358, 0.3561, 0.4382, 0.3637, 0.4383, 0.3707, 0.4338, 0.4317, 0.4363, 0.4232, 0.4367, 0.4181, 0.4358, 0.4229, 0.4374, 0.3553, 0.438, 0.3647, 0.4378, 0.3693, 0.4378, 0.3631, 0.4363, 0.4212, 0.4357, 0.4247, 0.4363, 0.4198, 0.4366, 0.4167, 0.4363, 0.4232, 0.4363, 0.4212, 0.4366, 0.4167, 0.4367, 0.4181, 0.06094, 0.5978, 0.06104, 0.5979, 0.06095, 0.5996, 0.05942, 0.5983, 0.07615, 0.6113, 0.07784, 0.6096, 0.07868, 0.6114, 0.07864, 0.6116, 0.07784, 0.6096, 0.07998, 0.6101, 0.07866, 0.6112, 0.07868, 0.6114, 0.07998, 0.6101, 0.08063, 0.6123, 0.07876, 0.6114, 0.07866, 0.6112, 0.07665, 0.6169, 0.0826, 0.6127, 0.0843, 0.6134, 0.07683, 0.6186, 0.04447, 0.5631, 0.03894, 0.5677, 0.03732, 0.5671, 0.04421, 0.5614, 0.0749, 0.6027, 0.06927, 0.607, 0.06772, 0.6064, 0.07468, 0.601, 0.04647, 0.5772, 0.05201, 0.5729, 0.05358, 0.5735, 0.0467, 0.5789, 0.08151, 0.6054, 0.0749, 0.6027, 0.07468, 0.601, 0.08291, 0.6044, 0.06927, 0.607, 0.07013, 0.614, 0.06877, 0.615, 0.06772, 0.6064, 0.04, 0.5746, 0.04647, 0.5772, 0.0467, 0.5789, 0.03865, 0.5757, 0.05201, 0.5729, 0.05105, 0.5659, 0.05243, 0.5648, 0.05358, 0.5735, 0.05105, 0.5659, 0.04447, 0.5631, 0.04421, 0.5614, 0.05243, 0.5648, 0.03894, 0.5677, 0.04, 0.5746, 0.03865, 0.5757, 0.03732, 0.5671, 0.07013, 0.614, 0.07665, 0.6169, 0.07683, 0.6186, 0.06877, 0.615, 0.0826, 0.6127, 0.08151, 0.6054, 0.08291, 0.6044, 0.0843, 0.6134, 0.4285, 0.4132, 0.4285, 0.3896, 0.4481, 0.4016, 0.4489, 0.4021, 0.4491, 0.4246, 0.4285, 0.4132, 0.4489, 0.4021, 0.4496, 0.4016, 0.4437, 0.3824, 0.4231, 0.3938, 0.424, 0.3709, 0.4241, 0.37, 0.4285, 0.3896, 0.4487, 0.3779, 0.4481, 0.4007, 0.4481, 0.4016, 0.06089, 0.5977, 0.06094, 0.5978, 0.05942, 0.5983, 0.05965, 0.5963, 0.07678, 0.6138, 0.07615, 0.6113, 0.07864, 0.6116, 0.07878, 0.6118, 0.06092, 0.5974, 0.06083, 0.5975, 0.06147, 0.5951, 0.06326, 0.5965, 0.06083, 0.5975, 0.06089, 0.5977, 0.05965, 0.5963, 0.06147, 0.5951, 0.08063, 0.6123, 0.07931, 0.6145, 0.07888, 0.6116, 0.07876, 0.6114, 0.07931, 0.6145, 0.07678, 0.6138, 0.07878, 0.6118, 0.07888, 0.6116, 0.06104, 0.5979, 0.061, 0.5976, 0.06291, 0.5988, 0.06095, 0.5996, 0.061, 0.5976, 0.06092, 0.5974, 0.06326, 0.5965, 0.06291, 0.5988, 0.4485, 0.4009, 0.4493, 0.4014, 0.449, 0.4016, 0.4485, 0.4014, 0.4493, 0.401, 0.4493, 0.4014, 0.4485, 0.4009, 0.4489, 0.4007, 0.4229, 0.3701, 0.4233, 0.3699, 0.4236, 0.3701, 0.4237, 0.3706, 0.4232, 0.3709, 0.4228, 0.3706, 0.4229, 0.3701, 0.4237, 0.3706, 0.4235, 0.3471, 0.4437, 0.3588, 0.4234, 0.3696, 0.4226, 0.3699, 0.4437, 0.3588, 0.4437, 0.3824, 0.4241, 0.37, 0.4234, 0.3696, 0.4689, 0.3894, 0.4692, 0.4126, 0.4496, 0.4008, 0.4489, 0.4003, 0.4692, 0.4126, 0.4491, 0.4246, 0.4496, 0.4016, 0.4496, 0.4008, 0.4033, 0.3586, 0.4235, 0.3471, 0.4226, 0.3699, 0.4225, 0.3708, 0.403, 0.3819, 0.4033, 0.3586, 0.4225, 0.3708, 0.4232, 0.3713, 0.4231, 0.3938, 0.403, 0.3819, 0.4232, 0.3713, 0.424, 0.3709, 0.4487, 0.3779, 0.4689, 0.3894, 0.4489, 0.4003, 0.4481, 0.4007, 0.4485, 0.4009, 0.4485, 0.4014, 0.4481, 0.4016, 0.4481, 0.4007, 0.4233, 0.3699, 0.4229, 0.3701, 0.4226, 0.3699, 0.4234, 0.3696, 0.4493, 0.4014, 0.4493, 0.401, 0.4496, 0.4008, 0.4496, 0.4016, 0.4232, 0.3709, 0.4237, 0.3706, 0.424, 0.3709, 0.4232, 0.3713, 0.449, 0.4016, 0.4493, 0.4014, 0.4496, 0.4016, 0.4489, 0.4021, 0.4493, 0.401, 0.4489, 0.4007, 0.4489, 0.4003, 0.4496, 0.4008, 0.4228, 0.3706, 0.4232, 0.3709, 0.4232, 0.3713, 0.4225, 0.3708, 0.4237, 0.3706, 0.4236, 0.3701, 0.4241, 0.37, 0.424, 0.3709, 0.4236, 0.3701, 0.4233, 0.3699, 0.4234, 0.3696, 0.4241, 0.37, 0.4229, 0.3701, 0.4228, 0.3706, 0.4225, 0.3708, 0.4226, 0.3699, 0.4489, 0.4007, 0.4485, 0.4009, 0.4481, 0.4007, 0.4489, 0.4003, 0.4485, 0.4014, 0.449, 0.4016, 0.4489, 0.4021, 0.4481, 0.4016, 0.4674, 0.4435, 0.454, 0.4834, 0.4437, 0.408, 0.4456, 0.403, 0.4302, 0.449, 0.4302, 0.4221, 0.4401, 0.4001, 0.4405, 0.4052, 0.454, 0.4834, 0.4302, 0.449, 0.4405, 0.4052, 0.4437, 0.408, 0.4437, 0.4103, 0.4599, 0.4175, 0.4446, 0.3977, 0.4421, 0.3968, 0.4302, 0.4221, 0.4437, 0.4103, 0.4421, 0.3968, 0.4401, 0.4001, 0.4599, 0.4175, 0.4674, 0.4435, 0.4456, 0.403, 0.4446, 0.3977, 0.9562, 0.6459, 0.9341, 0.6451, 0.9422, 0.6325, 0.9481, 0.632, 0.9341, 0.6451, 0.9247, 0.6277, 0.9387, 0.6276, 0.9422, 0.6325, 0.9247, 0.6277, 0.9326, 0.6101, 0.9414, 0.622, 0.9387, 0.6276, 0.9531, 0.6081, 0.9655, 0.6257, 0.9508, 0.6268, 0.9475, 0.6217, 0.9326, 0.6101, 0.9531, 0.6081, 0.9475, 0.6217, 0.9414, 0.622, 0.9655, 0.6257, 0.9562, 0.6459, 0.9481, 0.632, 0.9508, 0.6268, 0.9598, 0.6364, 0.9422, 0.6488, 0.941, 0.6341, 0.9462, 0.6308, 0.9577, 0.6159, 0.9598, 0.6364, 0.9462, 0.6308, 0.9458, 0.6247, 0.9401, 0.608, 0.9577, 0.6159, 0.9458, 0.6247, 0.9402, 0.622, 0.9422, 0.6488, 0.9219, 0.6395, 0.9358, 0.6313, 0.941, 0.6341, 0.9219, 0.6395, 0.9227, 0.6174, 0.9353, 0.6255, 0.9358, 0.6313, 0.9227, 0.6174, 0.9401, 0.608, 0.9402, 0.622, 0.9353, 0.6255, 0.4656, 0.3436, 0.458, 0.3695, 0.4427, 0.3892, 0.4436, 0.3852, 0.4418, 0.3766, 0.4283, 0.3648, 0.4383, 0.387, 0.4402, 0.3898, 0.458, 0.3695, 0.4418, 0.3766, 0.4402, 0.3898, 0.4427, 0.3892, 0.4283, 0.3648, 0.4283, 0.3378, 0.4386, 0.3827, 0.4383, 0.387, 0.452, 0.3031, 0.4656, 0.3436, 0.4436, 0.3852, 0.4415, 0.3803, 0.4283, 0.3378, 0.452, 0.3031, 0.4415, 0.3803, 0.4386, 0.3827, 0.9186, 0.6143, 0.9402, 0.6018, 0.9401, 0.608, 0.9227, 0.6174, 0.9186, 0.6413, 0.9186, 0.6143, 0.9227, 0.6174, 0.9219, 0.6395, 0.9426, 0.6523, 0.9186, 0.6413, 0.9219, 0.6395, 0.9422, 0.6488, 0.9402, 0.6018, 0.963, 0.6118, 0.9577, 0.6159, 0.9401, 0.608, 0.963, 0.6118, 0.9646, 0.6382, 0.9598, 0.6364, 0.9577, 0.6159, 0.9646, 0.6382, 0.9426, 0.6523, 0.9422, 0.6488, 0.9598, 0.6364, 0.9689, 0.6253, 0.958, 0.6492, 0.9562, 0.6459, 0.9655, 0.6257, 0.9285, 0.6048, 0.9549, 0.6032, 0.9531, 0.6081, 0.9326, 0.6101, 0.9549, 0.6032, 0.9689, 0.6253, 0.9655, 0.6257, 0.9531, 0.6081, 0.9185, 0.6276, 0.9285, 0.6048, 0.9326, 0.6101, 0.9247, 0.6277, 0.931, 0.6492, 0.9185, 0.6276, 0.9247, 0.6277, 0.9341, 0.6451, 0.958, 0.6492, 0.931, 0.6492, 0.9341, 0.6451, 0.9562, 0.6459, 0.06208, 0.6374, 0.04982, 0.6105, 0.07678, 0.6138, 0.07931, 0.6145, 0.09163, 0.6374, 0.06208, 0.6374, 0.07931, 0.6145, 0.08063, 0.6123, 0.04982, 0.6105, 0.06585, 0.5872, 0.07615, 0.6113, 0.07678, 0.6138, 0.1062, 0.6131, 0.09163, 0.6374, 0.08063, 0.6123, 0.07998, 0.6101, 0.09335, 0.5888, 0.1062, 0.6131, 0.07998, 0.6101, 0.07784, 0.6096, 0.06585, 0.5872, 0.09335, 0.5888, 0.07784, 0.6096, 0.07615, 0.6113, 0.06017, 0.5981, 0.06057, 0.5979, 0.06092, 0.5974, 0.061, 0.5976, 0.06054, 0.5979, 0.06017, 0.5981, 0.061, 0.5976, 0.06104, 0.5979, 0.06074, 0.5978, 0.0608, 0.5977, 0.06089, 0.5977, 0.06083, 0.5975, 0.06057, 0.5979, 0.06074, 0.5978, 0.06083, 0.5975, 0.06092, 0.5974, 0.0608, 0.5977, 0.06072, 0.5978, 0.06094, 0.5978, 0.06089, 0.5977, 0.06072, 0.5978, 0.06054, 0.5979, 0.06104, 0.5979, 0.06094, 0.5978, 0.07864, 0.6116, 0.07868, 0.6114, 0.07937, 0.6105, 0.07899, 0.611, 0.07868, 0.6114, 0.07866, 0.6112, 0.07908, 0.611, 0.07937, 0.6105, 0.07866, 0.6112, 0.07876, 0.6114, 0.07893, 0.6113, 0.07908, 0.611, 0.07888, 0.6116, 0.07878, 0.6118, 0.07888, 0.6112, 0.07886, 0.6113, 0.07876, 0.6114, 0.07888, 0.6116, 0.07886, 0.6113, 0.07893, 0.6113, 0.07878, 0.6118, 0.07864, 0.6116, 0.07899, 0.611, 0.07888, 0.6112, 0.05942, 0.5983, 0.06095, 0.5996, 0.03773, 0.6122, 0.03654, 0.5844, 0.06291, 0.5988, 0.06326, 0.5965, 0.08653, 0.6109, 0.06218, 0.6254, 0.06095, 0.5996, 0.06291, 0.5988, 0.06218, 0.6254, 0.03773, 0.6122, 0.05965, 0.5963, 0.05942, 0.5983, 0.03654, 0.5844, 0.06019, 0.5689, 0.06326, 0.5965, 0.06147, 0.5951, 0.08653, 0.5816, 0.08653, 0.6109, 0.06147, 0.5951, 0.05965, 0.5963, 0.06019, 0.5689, 0.08653, 0.5816])
me_cylinder_001.materials.append(mat_material_001)
me_cylinder_001.use_remesh_fix_poles = True
me_cylinder_001.use_remesh_preserve_attributes = False
me_cylinder_001.use_mirror_vertex_groups = False
me_cylinder_001.update()
arm_armature = bpy.data.armatures.new('Armature')  # bones are not reproduced

# ---- objects
ob_cylinder = bpy.data.objects.new('Cylinder', me_cylinder_001)
ob_armature = bpy.data.objects.new('Armature', arm_armature)

# ---- transforms, parenting, visibility, modifiers, constraints
ob_cylinder.parent = ob_armature
ob_cylinder.location = (0.0, 0.0, 0.4062)
ob_cylinder.lineart.crease_threshold = 0.0
_vg = ob_cylinder.vertex_groups.new(name='Bone')
for _i, _w in zip([0, 2, 4, 6, 8, 10, 12, 14, 16, 18, 20, 21, 24, 25, 26, 29, 30, 31, 32, 33, 34, 35, 36, 37, 38, 39, 40, 41, 42, 44, 45, 46, 48, 49, 54, 55, 56, 57, 66, 67, 70, 71, 72, 75, 96, 97, 98, 99, 100, 101, 102, 103, 104, 105, 197, 198, 199, 200, 201, 202, 203, 204, 205, 206, 219, 220, 221, 222, 223, 224, 225, 226, 227, 228, 229, 230], [0.2367, 0.1934, 0.05657, 0.02051, 0.1402, 0.1766, 0.1454, 0.02403, 0.05726, 0.1842, 0.07136, 0.0606, 0.05369, 0.06491, 0.05387, 0.06016, 0.4398, 0.3907, 0.09305, 0.0719, 0.3408, 0.4081, 0.3417, 0.07745, 0.08763, 0.3869, 0.3924, 0.3448, 0.01736, 0.2196, 0.3381, 0.2251, 0.01327, 0.3392, 0.008178, 0.001267, 0.002014, 0.007304, 0.02541, 0.01269, 0.005866, 0.01831, 0.00595, 0.0124, 0.1629, 0.0627, 0.05417, 0.1433, 0.1736, 0.1438, 0.05575, 0.061, 0.1614, 0.1893, 0.2588, 0.05769, 0.009074, 0.1799, 0.2518, 0.1763, 0.009641, 0.06081, 0.3094, 0.26, 0.03195, 0.01165, 0.007396, 0.02826, 0.08653, 0.05497, 0.05639, 0.08636, 0.09195, 0.05497, 0.05528, 0.08595]): _vg.add([_i], _w, 'REPLACE')
_vg = ob_cylinder.vertex_groups.new(name='Bone.001')
for _i, _w in zip([0, 1, 2, 3, 4, 5, 6, 7, 8, 9, 10, 11, 12, 13, 14, 15, 16, 17, 18, 19, 20, 21, 22, 23, 24, 25, 26, 27, 28, 29, 30, 31, 32, 33, 34, 35, 36, 37, 38, 39, 40, 41, 42, 43, 44, 45, 46, 47, 48, 49, 50, 51, 52, 53, 54, 55, 56, 57, 66, 67, 68, 69, 70, 71, 72, 73, 74, 75, 76, 77, 78, 79, 96, 97, 98, 99, 100, 101, 102, 103, 104, 105, 106, 107, 113, 114, 115, 116, 122, 123, 124, 125, 131, 132, 133, 134, 140, 141, 142, 143, 149, 150, 151, 152, 159, 160, 161, 162, 168, 169, 170, 171, 177, 178, 179, 180, 186, 187, 188, 189, 195, 196, 197, 198, 199, 200, 201, 202, 203, 204, 205, 206, 219, 220, 221, 222, 223, 224, 225, 226, 227, 228, 229, 230, 291, 292, 293, 294, 295, 296, 297, 298, 299, 300, 301, 302], [0.3812, 0.5537, 0.347, 0.5164, 0.1058, 0.05891, 0.07351, 0.05512, 0.3262, 0.5351, 0.4127, 0.5538, 0.3233, 0.5165, 0.07784, 0.05889, 0.1142, 0.05514, 0.3689, 0.5351, 0.7172, 0.5791, 0.1004, 0.1115, 0.6629, 0.7182, 0.5798, 0.1001, 0.1117, 0.6624, 0.3641, 0.3279, 0.2242, 0.2082, 0.3436, 0.3712, 0.3357, 0.2093, 0.221, 0.338, 0.3336, 0.2928, 0.07403, 0.05793, 0.3277, 0.3497, 0.318, 0.05735, 0.07244, 0.3083, 0.4327, 0.4498, 0.4327, 0.4498, 0.2535, 0.274, 0.2525, 0.2749, 0.6888, 0.4239, 0.1533, 0.1748, 0.6373, 0.6892, 0.4242, 0.1531, 0.175, 0.6371, 0.09558, 0.1072, 0.09546, 0.1073, 0.5829, 0.4662, 0.4694, 0.6087, 0.6412, 0.5852, 0.4622, 0.4726, 0.607, 0.6383, 0.01369, 0.1338, 0.01197, 0.05979, 0.1281, 0.3492, 0.009268, 0.05654, 0.119, 0.3119, 0.009186, 0.05636, 0.1181, 0.3052, 0.01233, 0.06028, 0.1297, 0.3578, 0.0137, 0.06184, 0.1338, 0.371, 0.01197, 0.05979, 0.1281, 0.3492, 0.009269, 0.05654, 0.119, 0.3119, 0.009184, 0.05636, 0.1181, 0.3052, 0.01233, 0.06027, 0.1297, 0.3577, 0.06184, 0.371, 0.3364, 0.1033, 0.05932, 0.3309, 0.3884, 0.3282, 0.06357, 0.09457, 0.368, 0.3292, 0.1, 0.08054, 0.08431, 0.09598, 0.1654, 0.1178, 0.1213, 0.1745, 0.1312, 0.1155, 0.1059, 0.1457, 0.01728, 0.01487, 0.0661, 0.05911, 0.07264, 0.08001, 0.06616, 0.07249, 0.08013, 0.01489, 0.01725, 0.05903]): _vg.add([_i], _w, 'REPLACE')
_vg = ob_cylinder.vertex_groups.new(name='Bone.002')
for _i, _w in zip([1, 3, 5, 7, 9, 11, 13, 15, 17, 19, 20, 21, 22, 23, 24, 25, 26, 27, 28, 29, 32, 33, 34, 37, 38, 50, 51, 52, 53, 54, 55, 56, 57, 58, 59, 60, 62, 63, 64, 66, 67, 68, 69, 70, 71, 72, 73, 74, 75, 76, 77, 78, 79, 80, 81, 82, 84, 85, 86, 87, 89, 90, 91, 92, 93, 94, 95, 96, 97, 98, 99, 100, 101, 102, 103, 106, 107, 108, 109, 110, 111, 112, 113, 114, 115, 116, 117, 118, 119, 120, 121, 122, 123, 124, 125, 126, 127, 128, 129, 130, 131, 132, 133, 134, 135, 136, 137, 138, 139, 140, 141, 142, 143, 144, 145, 146, 147, 148, 149, 150, 151, 152, 153, 154, 155, 156, 157, 158, 159, 160, 161, 162, 163, 164, 165, 166, 167, 168, 169, 170, 171, 172, 173, 174, 175, 176, 177, 178, 179, 180, 181, 182, 183, 184, 185, 186, 187, 188, 189, 190, 191, 192, 193, 194, 195, 196, 207, 209, 210, 211, 213, 214, 215, 268, 269, 270, 271, 272, 273, 274, 275, 276, 277, 278, 279, 281, 282, 283, 284, 286, 289, 290, 291, 292, 293, 294, 296, 297, 298, 299, 300, 301, 302], [0.05734, 0.1256, 0.001381, 1.697e-05, 0.03403, 0.03098, 0.01541, 3.384e-05, 5.861e-07, 0.02728, 0.0001718, 0.009403, 0.0, 0.0, 0.001303, 0.0004903, 0.0001278, 0.0, 0.0, 0.0002338, 0.0, 0.0, 0.0, 0.0, 0.0, 0.1175, 0.1356, 0.03022, 0.02051, 0.0, 0.0, 0.0, 0.0, 0.0, 0.0, 0.0, 0.0, 0.0, 0.0, 0.0003073, 0.03206, 0.0001386, 0.0005009, 9.267e-05, 1.442e-05, 0.0002085, 5.2e-05, 1.627e-05, 1.43e-07, 9e-05, 2.641e-05, 5.602e-05, 1.876e-05, 0.0, 0.0, 0.0, 0.0, 0.0, 0.0, 0.0, 0.0, 0.0, 0.0, 0.0, 0.0, 0.0, 0.0, 0.0, 0.0, 0.0, 0.0, 0.0, 0.0, 0.0, 0.0, 0.962, 0.8442, 0.9989, 0.9968, 0.9937, 0.9885, 0.9792, 0.9619, 0.9267, 0.8436, 0.4109, 0.9989, 0.9968, 0.9937, 0.9884, 0.9792, 0.9619, 0.9266, 0.8431, 0.4131, 0.9989, 0.9969, 0.9937, 0.9885, 0.9792, 0.962, 0.9269, 0.8421, 0.3856, 0.9989, 0.9969, 0.9937, 0.9885, 0.9793, 0.962, 0.927, 0.8392, 0.1708, 0.9989, 0.9969, 0.9937, 0.9885, 0.9792, 0.962, 0.9269, 0.8422, 0.1565, 0.9998, 0.9989, 0.9968, 0.9937, 0.9885, 0.9792, 0.9619, 0.9267, 0.8436, 0.1535, 0.9989, 0.9968, 0.9937, 0.9884, 0.9792, 0.9619, 0.9266, 0.8431, 0.1483, 0.9989, 0.9969, 0.9937, 0.9885, 0.9792, 0.962, 0.9269, 0.8444, 0.2305, 0.9989, 0.9969, 0.9937, 0.9885, 0.9793, 0.962, 0.927, 0.8444, 0.1607, 0.9989, 0.9969, 0.9937, 0.9885, 0.9792, 0.9269, 0.2741, 0.0, 0.0, 0.0, 0.0, 0.0, 0.0, 0.0, 0.0, 0.0, 0.0, 0.0, 0.0, 0.0, 0.0, 0.0, 0.0, 0.0, 0.0, 0.0, 0.0, 0.0, 0.0, 0.0, 0.0, 0.0, 0.0, 0.0, 0.0, 0.0, 0.0, 0.0, 0.0, 0.0, 0.0, 0.0, 0.0, 0.0]): _vg.add([_i], _w, 'REPLACE')
_vg = ob_cylinder.vertex_groups.new(name='Bone.003_L')
for _i, _w in zip([7, 8, 9, 10, 11, 12, 13, 15, 16, 17, 19, 20, 24, 25, 26, 27, 28, 29, 30, 33, 34, 35, 36, 37, 38, 39, 44, 45, 46, 47, 48, 50, 51, 52, 53, 56, 57, 58, 59, 62, 63, 66, 69, 70, 71, 72, 73, 74, 75, 77, 78, 79, 80, 81, 98, 99, 100, 101, 102, 103, 104, 105, 133, 134, 142, 143, 149, 150, 151, 152, 160, 161, 162, 170, 171, 179, 180, 189, 198, 199, 200, 201, 202, 221, 222, 229, 230, 267, 268, 269, 270, 271, 272, 273, 274, 275, 276, 277, 278, 292, 293, 297, 298, 299, 300, 301, 302], [0.0, 0.0, 0.0, 0.0, 6.78e-05, 0.0, 0.0007107, 0.0007201, 0.0, 0.001159, 0.02039, 0.03385, 0.0, 0.0001171, 1.054e-05, 0.006794, 0.01872, 0.004575, 0.0, 0.0, 0.0, 0.0, 1.923e-08, 1.091e-05, 1.962e-07, 0.0005184, 0.0, 0.0, 2.495e-05, 0.0, 0.0, 0.0, 0.0, 0.0001372, 0.002525, 1.239e-07, 0.002155, 0.952, 0.9518, 0.9495, 0.9494, 0.04203, 0.0, 0.0, 0.0006581, 0.005526, 0.01168, 0.0003454, 0.01419, 0.0, 0.001548, 0.01045, 0.9557, 0.9557, 0.0, 0.0, 1.283e-05, 2.24e-09, 3.39e-10, 0.000273, 0.002519, 0.0006555, 0.0, 0.0, 0.0, 0.0, 0.0, 0.0, 0.0, 0.0, 0.0, 0.0, 0.0002736, 0.01885, 0.01548, 0.01734, 0.00174, 0.02872, 0.0, 0.0, 0.0, 0.0, 0.0, 0.0, 0.0, 0.0, 0.0, 0.03405, 0.03995, 0.03994, 0.03404, 0.04316, 0.04316, 0.7646, 0.9759, 0.9889, 0.9877, 0.925, 0.7303, 0.0, 0.0, 0.04302, 0.007184, 0.01995, 0.07882, 0.05206, 0.007854]): _vg.add([_i], _w, 'REPLACE')
_vg = ob_cylinder.vertex_groups.new(name='Bone.004_L')
for _i, _w in zip([58, 59, 62, 63, 80, 81, 84, 85, 91, 92, 93, 94, 211, 212, 213, 214, 215, 216, 267, 268, 269, 270, 271, 272], [0.0445, 0.04481, 0.04892, 0.04919, 0.03759, 0.03764, 0.9987, 0.9986, 0.999, 0.9988, 0.9988, 0.9989, 0.9966, 0.9966, 0.9971, 0.9972, 0.9968, 0.9968, 0.958, 0.955, 0.955, 0.958, 0.9534, 0.9534]): _vg.add([_i], _w, 'REPLACE')
_vg = ob_cylinder.vertex_groups.new(name='Bone.003_R')
for _i, _w in zip([0, 1, 2, 3, 4, 5, 6, 7, 8, 9, 10, 11, 13, 15, 17, 18, 19, 20, 21, 22, 23, 24, 25, 27, 28, 29, 30, 31, 32, 33, 34, 35, 38, 39, 40, 41, 42, 43, 44, 49, 50, 51, 52, 53, 54, 55, 56, 57, 58, 60, 61, 62, 64, 65, 66, 67, 68, 69, 70, 71, 73, 74, 75, 76, 77, 78, 79, 80, 82, 83, 96, 97, 98, 99, 100, 103, 104, 105, 107, 115, 116, 124, 125, 133, 134, 142, 143, 151, 152, 161, 162, 171, 179, 180, 188, 189, 196, 197, 202, 203, 204, 205, 206, 213, 219, 220, 223, 224, 227, 228, 235, 242, 267, 268, 271, 273, 274, 275, 279, 280, 281, 282, 283, 284, 285, 286, 287, 288, 289, 290, 291, 292, 293, 294, 295, 296, 297, 299, 300, 309, 310, 311, 312, 313], [0.0, 9.397e-07, 0.0, 0.006806, 0.0, 0.006809, 0.0, 0.0006054, 0.0, 0.0001867, 0.0, 0.0, 0.0, 0.0, 0.0, 0.0, 0.0, 4.68e-07, 0.0004592, 0.02937, 0.05016, 2.592e-05, 0.01069, 0.0, 0.0, 0.0, 0.0, 9.323e-05, 1.003e-07, 3.758e-07, 4.488e-05, 0.0, 0.0, 0.0, 0.0, 1.335e-06, 0.0, 0.0, 0.0, 0.0, 8.345e-05, 0.0004825, 0.0, 0.0, 1.109e-07, 6.828e-11, 0.0, 0.0, 0.0, 0.952, 0.9518, 0.0, 0.9495, 0.9494, 0.005562, 1.237e-05, 4.869e-05, 0.005004, 4.843e-06, 0.005894, 0.0, 0.0, 0.0, 0.01514, 0.03153, 0.0, 0.0, 0.0, 0.9557, 0.9557, 3.374e-09, 0.003001, 1.699e-06, 1.126e-06, 0.00272, 0.0, 0.0, 4.361e-06, 0.0, 0.0, 0.006793, 0.01885, 0.003192, 0.01734, 0.001723, 0.0, 0.0003273, 0.0, 0.0, 0.0, 0.0, 0.0, 0.0, 0.0, 0.0, 0.0, 0.0, 0.0, 0.0, 0.0, 0.0, 0.0, 0.0, 0.0, 2.323e-07, 0.0, 0.0, 0.0, 0.0, 0.0, 0.0, 0.0, 0.0, 0.0, 0.0, 0.0, 0.0, 0.0, 0.9542, 0.8153, 0.9886, 0.9889, 0.6883, 0.9787, 0.04316, 0.03995, 0.03994, 0.03404, 0.03405, 0.04316, 0.1226, 0.06946, 0.1647, 0.0538, 0.02972, 0.04785, 0.0, 0.0, 0.0, 0.0, 0.0, 0.0, 0.0, 0.0]): _vg.add([_i], _w, 'REPLACE')
_vg = ob_cylinder.vertex_groups.new(name='Bone.004_R')
for _i, _w in zip([60, 61, 64, 65, 82, 83, 86, 87, 88, 89, 90, 95, 207, 208, 209, 210, 217, 218, 285, 286, 287, 288, 289, 290], [0.0445, 0.04481, 0.04892, 0.04919, 0.03759, 0.03764, 0.999, 0.9986, 0.9988, 0.9988, 0.9989, 0.9987, 0.9971, 0.9971, 0.9968, 0.9966, 0.9968, 0.9966, 0.9534, 0.955, 0.955, 0.958, 0.958, 0.9534]): _vg.add([_i], _w, 'REPLACE')
_vg = ob_cylinder.vertex_groups.new(name='Bone.005_L')
for _i, _w in zip([0, 2, 4, 6, 8, 10, 12, 14, 16, 18, 24, 25, 26, 27, 28, 29, 30, 31, 32, 34, 35, 36, 37, 38, 39, 40, 41, 42, 43, 44, 45, 46, 47, 48, 49, 56, 57, 62, 63, 70, 71, 72, 75, 96, 99, 100, 101, 102, 103, 104, 105, 107, 132, 133, 177, 178, 186, 187, 188, 195, 197, 198, 199, 200, 201, 202, 203, 204, 205, 206, 219, 220, 221, 222, 223, 224, 225, 226, 227, 228, 229, 230, 233, 234, 235, 236, 237, 238, 239, 240, 241, 242, 243, 244, 247, 248, 253, 254, 255, 256, 259, 260, 263, 264, 273, 278, 298, 299, 303, 304, 305, 306, 307, 308, 310, 311, 312, 315, 316, 317, 318, 319, 320, 321, 322, 323, 324, 326], [2.561e-05, 4.006e-08, 0.0001143, 0.0001482, 2.65e-08, 4.714e-10, 2.087e-08, 0.004636, 4.336e-07, 3.25e-06, 0.0, 0.0, 0.0004356, 0.005949, 0.007197, 0.00478, 0.002894, 7.803e-09, 0.0, 0.02606, 0.01069, 0.0001865, 0.0004404, 5.247e-07, 5.331e-11, 8.294e-06, 3.262e-05, 0.0, 0.0, 0.0001639, 9.251e-10, 6.109e-05, 0.03076, 2.598e-05, 2.287e-11, 0.0007121, 0.0004209, 0.0, 0.0, 0.0, 0.0, 0.0, 0.0, 0.0, 0.0, 0.0001921, 4.177e-05, 0.001196, 0.000854, 5.046e-05, 0.0003833, 0.0, 0.0, 0.0, 0.0, 0.0, 0.0, 0.0, 0.0, 0.0, 1.307e-06, 5.011e-05, 0.01689, 0.0001002, 9.926e-08, 5.003e-07, 0.0, 0.0, 1.109e-06, 9.511e-06, 0.0, 0.0, 9.066e-05, 0.001126, 2.483e-05, 3.277e-06, 7.556e-05, 1.419e-08, 0.0004733, 0.0006408, 0.0003175, 7.712e-05, 0.9647, 0.9411, 0.0, 0.0, 0.9544, 0.9342, 0.9291, 0.9748, 0.0, 0.0, 0.0, 0.0, 0.0, 0.0, 0.0, 0.0, 0.0, 0.0, 0.0, 0.0, 0.0, 0.0, 0.0, 0.0, 0.0, 0.0, 0.9967, 0.9934, 0.9937, 0.9862, 0.9838, 0.9878, 0.0, 0.0, 0.0, 0.06156, 0.07398, 0.0688, 0.04588, 0.003215, 0.02438, 0.0, 0.0, 0.0, 0.0, 0.0]): _vg.add([_i], _w, 'REPLACE')
_vg = ob_cylinder.vertex_groups.new(name='Bone.006_L')
for _i, _w in zip([233, 234, 237, 238, 239, 240, 245, 246, 249, 250, 251, 252, 257, 258, 261, 262, 265, 266, 315, 316, 317, 318, 319, 320], [0.02031, 0.05835, 0.04072, 0.06524, 0.07019, 0.0002331, 0.9987, 0.9942, 0.9961, 0.9958, 0.9955, 0.999, 0.9979, 0.9928, 0.9975, 0.9968, 0.9986, 0.992, 0.9384, 0.926, 0.9312, 0.952, 0.9734, 0.9628]): _vg.add([_i], _w, 'REPLACE')
_vg = ob_cylinder.vertex_groups.new(name='Bone.005_R')
for _i, _w in zip([0, 1, 2, 3, 4, 5, 6, 7, 8, 9, 10, 11, 12, 14, 16, 18, 21, 22, 23, 24, 25, 30, 31, 32, 33, 34, 35, 36, 39, 40, 41, 42, 43, 44, 45, 46, 48, 49, 50, 51, 54, 55, 60, 64, 65, 67, 68, 69, 70, 71, 76, 77, 96, 97, 98, 99, 100, 104, 105, 106, 107, 114, 115, 116, 124, 125, 133, 134, 142, 143, 152, 195, 196, 197, 198, 199, 200, 201, 202, 203, 204, 205, 206, 219, 220, 223, 224, 225, 226, 227, 228, 229, 230, 231, 232, 233, 234, 235, 236, 241, 242, 279, 280, 281, 282, 283, 284, 285, 286, 290, 291, 292, 293, 294, 295, 296, 306, 309, 310, 311, 312, 313, 314, 321, 322, 323, 324, 325, 326], [0.006584, 0.0, 1.257e-05, 0.0, 2.763e-06, 0.0, 0.01848, 0.0, 0.0002132, 0.0, 4.148e-07, 0.0, 0.002664, 1.619e-05, 6.087e-06, 5.72e-05, 0.003212, 2.117e-05, 0.0006277, 0.0001772, 0.0, 0.04946, 0.0005891, 0.0001556, 0.0003033, 9.677e-05, 0.0008491, 0.02835, 0.007411, 9.642e-05, 7.689e-05, 0.1065, 0.1105, 0.02647, 9.104e-08, 0.01676, 0.0, 0.001499, 0.0, 0.0, 0.0001963, 0.0006477, 0.0, 0.0, 0.0, 0.0, 0.0, 0.0, 0.0, 0.0, 0.0, 0.0, 0.0004493, 1.086e-05, 0.000761, 0.0001973, 0.0, 0.0, 0.0339, 0.0, 0.0, 0.0, 0.0, 0.0, 0.0, 0.0, 0.0, 0.0, 0.0, 0.0, 0.0, 0.0, 0.0, 0.001743, 0.0, 0.0, 2.422e-05, 1.761e-06, 0.0003704, 0.004828, 0.005068, 0.0007161, 7.725e-06, 0.05266, 0.0651, 6.412e-09, 0.0009358, 3.371e-06, 9.551e-07, 0.001742, 0.02876, 0.00497, 4.092e-05, 0.9411, 0.9647, 0.0, 0.0, 0.9342, 0.9544, 0.9748, 0.9291, 0.0, 0.0, 0.0, 0.0, 0.0, 0.0, 0.0, 0.0, 0.0, 0.0, 0.0, 0.0, 0.0, 0.0, 0.0, 0.0, 0.9966, 0.9933, 0.9876, 0.9841, 0.9867, 0.9939, 0.0688, 0.04587, 0.07398, 0.06157, 0.02438, 0.003215]): _vg.add([_i], _w, 'REPLACE')
_vg = ob_cylinder.vertex_groups.new(name='Bone.006_R')
for _i, _w in zip([231, 232, 235, 236, 241, 242, 243, 244, 247, 248, 253, 254, 255, 256, 259, 260, 263, 264, 321, 322, 323, 324, 325, 326], [0.05835, 0.02031, 0.06524, 0.04073, 0.0002331, 0.07019, 0.9941, 0.9986, 0.9959, 0.998, 0.999, 0.9955, 0.9929, 0.9962, 0.9967, 0.9975, 0.992, 0.9986, 0.9312, 0.952, 0.926, 0.9384, 0.9628, 0.9734]): _vg.add([_i], _w, 'REPLACE')
_m = ob_cylinder.modifiers.new('Armature', 'ARMATURE')
_m.object = ob_armature
ob_armature.location = (0.07284, -0.02036, 0.02196)
ob_armature.show_in_front = True
ob_armature.lineart.crease_threshold = 0.0

# ---- collection membership
col_collection.objects.link(ob_cylinder)
col_collection.objects.link(ob_armature)

# ---- scene / render settings (as saved in the file)
scene.frame_start = 1; scene.frame_end = 59; scene.frame_set(22)
scene.render.engine = 'BLENDER_EEVEE_NEXT'
scene.render.fps = 60
scene.cycles.use_denoising = False
scene.cycles.samples = 128
scene.cycles.sampling_pattern = 'TABULATED_SOBOL'
scene.cycles.use_adaptive_sampling = False
scene.cycles.use_light_tree = False
scene.view_settings.view_transform = 'Filmic'
bpy.context.view_layer.update()

# ---- added for rendering (the .blend has no active camera): camera
cam_auto = bpy.data.cameras.new('AutoCamera')
cam_auto.lens = 50.0
cam_auto.sensor_width = 36.0
cam_auto.clip_end = 1000.0
ob_auto_camera = bpy.data.objects.new('AutoCamera', cam_auto)
scene.collection.objects.link(ob_auto_camera)
ob_auto_camera.location = (2.84706, -3.34943, 3.30989)
ob_auto_camera.rotation_euler = (1.09748, -7.21219e-08, 0.694738)
scene.camera = ob_auto_camera
bpy.context.view_layer.update()
